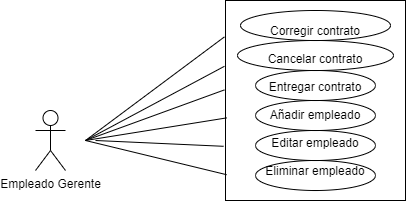

The diagram above was exported from draw.io. Its source (the exported page's mxGraphModel, read from the mxfile embedded in the PNG):
<mxGraphModel dx="1068" dy="483" grid="1" gridSize="10" guides="1" tooltips="1" connect="1" arrows="1" fold="1" page="1" pageScale="1" pageWidth="827" pageHeight="1169" math="0" shadow="0">
  <root>
    <mxCell id="0" />
    <mxCell id="1" parent="0" />
    <mxCell id="dcSXxMBS4S9Ts7DK2Og8-1" value="Empleado Gerente" style="shape=umlActor;verticalLabelPosition=bottom;verticalAlign=top;html=1;outlineConnect=0;" parent="1" vertex="1">
      <mxGeometry x="150" y="210" width="30" height="60" as="geometry" />
    </mxCell>
    <mxCell id="dcSXxMBS4S9Ts7DK2Og8-3" value="Corregir contrato&lt;br&gt;&lt;br&gt;Cancelar contrato&lt;br&gt;&lt;br&gt;Entregar contrato&lt;br&gt;&lt;br&gt;Añadir empleado&lt;br&gt;&lt;br&gt;Editar empleado&lt;br&gt;&lt;br&gt;Eliminar empleado" style="rounded=0;whiteSpace=wrap;html=1;" parent="1" vertex="1">
      <mxGeometry x="340" y="100" width="180" height="200" as="geometry" />
    </mxCell>
    <mxCell id="dcSXxMBS4S9Ts7DK2Og8-7" value="" style="endArrow=none;html=1;entryX=-0.006;entryY=0.447;entryDx=0;entryDy=0;entryPerimeter=0;" parent="1" target="dcSXxMBS4S9Ts7DK2Og8-3" edge="1">
      <mxGeometry width="50" height="50" relative="1" as="geometry">
        <mxPoint x="200" y="240" as="sourcePoint" />
        <mxPoint x="440" y="240" as="targetPoint" />
      </mxGeometry>
    </mxCell>
    <mxCell id="dcSXxMBS4S9Ts7DK2Og8-11" value="" style="endArrow=none;html=1;entryX=-0.006;entryY=0.329;entryDx=0;entryDy=0;entryPerimeter=0;" parent="1" target="dcSXxMBS4S9Ts7DK2Og8-3" edge="1">
      <mxGeometry width="50" height="50" relative="1" as="geometry">
        <mxPoint x="200" y="240" as="sourcePoint" />
        <mxPoint x="340" y="240" as="targetPoint" />
      </mxGeometry>
    </mxCell>
    <mxCell id="dcSXxMBS4S9Ts7DK2Og8-16" value="" style="endArrow=none;html=1;entryX=-0.006;entryY=0.182;entryDx=0;entryDy=0;entryPerimeter=0;" parent="1" target="dcSXxMBS4S9Ts7DK2Og8-3" edge="1">
      <mxGeometry width="50" height="50" relative="1" as="geometry">
        <mxPoint x="200" y="240" as="sourcePoint" />
        <mxPoint x="440" y="240" as="targetPoint" />
      </mxGeometry>
    </mxCell>
    <mxCell id="dcSXxMBS4S9Ts7DK2Og8-18" value="" style="endArrow=none;html=1;entryX=0.006;entryY=0.587;entryDx=0;entryDy=0;entryPerimeter=0;" parent="1" target="dcSXxMBS4S9Ts7DK2Og8-3" edge="1">
      <mxGeometry width="50" height="50" relative="1" as="geometry">
        <mxPoint x="200" y="240" as="sourcePoint" />
        <mxPoint x="440" y="170" as="targetPoint" />
      </mxGeometry>
    </mxCell>
    <mxCell id="dcSXxMBS4S9Ts7DK2Og8-20" value="" style="endArrow=none;html=1;entryX=-0.011;entryY=0.729;entryDx=0;entryDy=0;entryPerimeter=0;" parent="1" target="dcSXxMBS4S9Ts7DK2Og8-3" edge="1">
      <mxGeometry width="50" height="50" relative="1" as="geometry">
        <mxPoint x="210" y="240" as="sourcePoint" />
        <mxPoint x="440" y="170" as="targetPoint" />
      </mxGeometry>
    </mxCell>
    <mxCell id="dcSXxMBS4S9Ts7DK2Og8-22" value="" style="endArrow=none;html=1;entryX=0.006;entryY=0.871;entryDx=0;entryDy=0;entryPerimeter=0;" parent="1" target="dcSXxMBS4S9Ts7DK2Og8-3" edge="1">
      <mxGeometry width="50" height="50" relative="1" as="geometry">
        <mxPoint x="200" y="240" as="sourcePoint" />
        <mxPoint x="440" y="170" as="targetPoint" />
      </mxGeometry>
    </mxCell>
    <mxCell id="dcSXxMBS4S9Ts7DK2Og8-24" value="" style="ellipse;whiteSpace=wrap;html=1;fillColor=none;" parent="1" vertex="1">
      <mxGeometry x="370" y="170" width="120" height="30" as="geometry" />
    </mxCell>
    <mxCell id="dcSXxMBS4S9Ts7DK2Og8-33" value="" style="ellipse;whiteSpace=wrap;html=1;fillColor=none;" parent="1" vertex="1">
      <mxGeometry x="355" y="110" width="150" height="30" as="geometry" />
    </mxCell>
    <mxCell id="dcSXxMBS4S9Ts7DK2Og8-34" value="" style="ellipse;whiteSpace=wrap;html=1;fillColor=none;" parent="1" vertex="1">
      <mxGeometry x="352" y="140" width="156" height="30" as="geometry" />
    </mxCell>
    <mxCell id="dcSXxMBS4S9Ts7DK2Og8-35" value="" style="ellipse;whiteSpace=wrap;html=1;fillColor=none;" parent="1" vertex="1">
      <mxGeometry x="370" y="200" width="120" height="30" as="geometry" />
    </mxCell>
    <mxCell id="dcSXxMBS4S9Ts7DK2Og8-37" value="" style="ellipse;whiteSpace=wrap;html=1;fillColor=none;" parent="1" vertex="1">
      <mxGeometry x="370" y="230" width="120" height="30" as="geometry" />
    </mxCell>
    <mxCell id="dcSXxMBS4S9Ts7DK2Og8-38" value="" style="ellipse;whiteSpace=wrap;html=1;fillColor=none;" parent="1" vertex="1">
      <mxGeometry x="370" y="260" width="120" height="30" as="geometry" />
    </mxCell>
  </root>
</mxGraphModel>